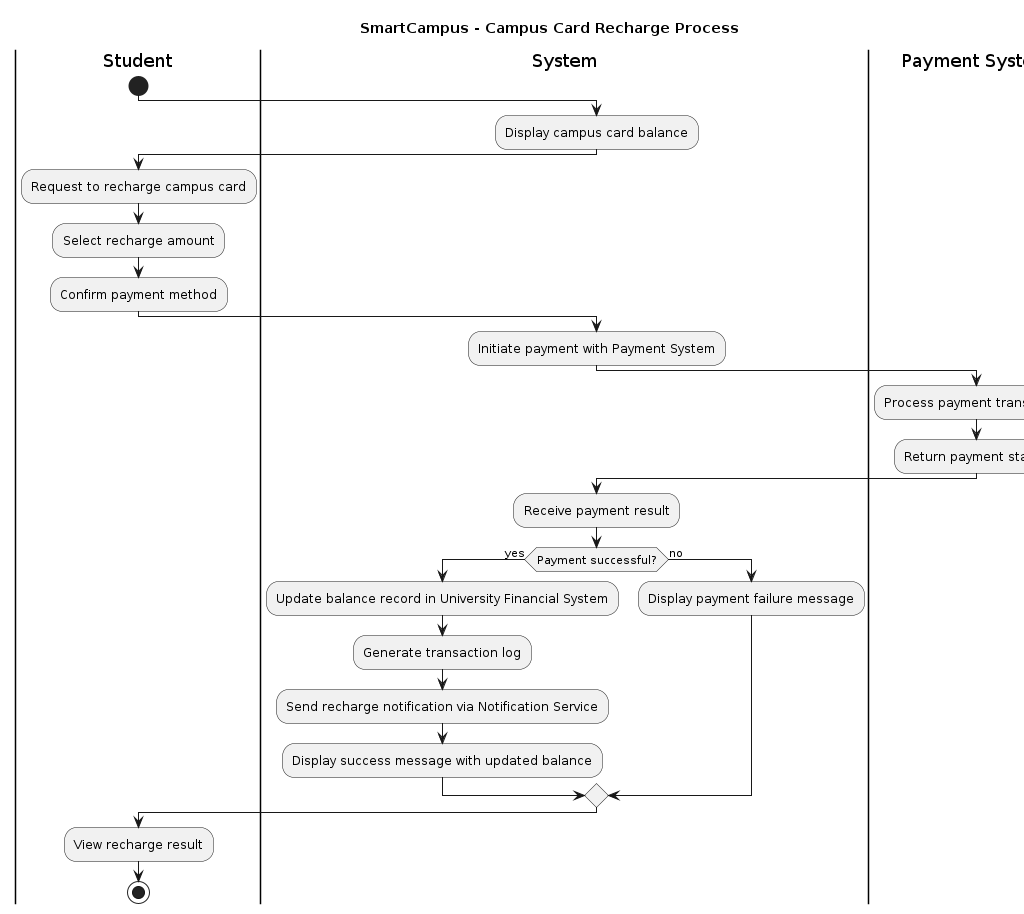

The diagram above was rendered by PlantUML. Its source (embedded in the PNG):
@startuml
title SmartCampus - Campus Card Recharge Process

|Student|
start

|System|
:Display campus card balance;

|Student|
:Request to recharge campus card;
:Select recharge amount;
:Confirm payment method;

|System|
:Initiate payment with Payment System;

|Payment System|
:Process payment transaction;
:Return payment status;

|System|
:Receive payment result;
if (Payment successful?) then (yes)
  :Update balance record in University Financial System;
  :Generate transaction log;
  :Send recharge notification via Notification Service;
  :Display success message with updated balance;
else (no)
  :Display payment failure message;
endif

|Student|
:View recharge result;
stop
@enduml